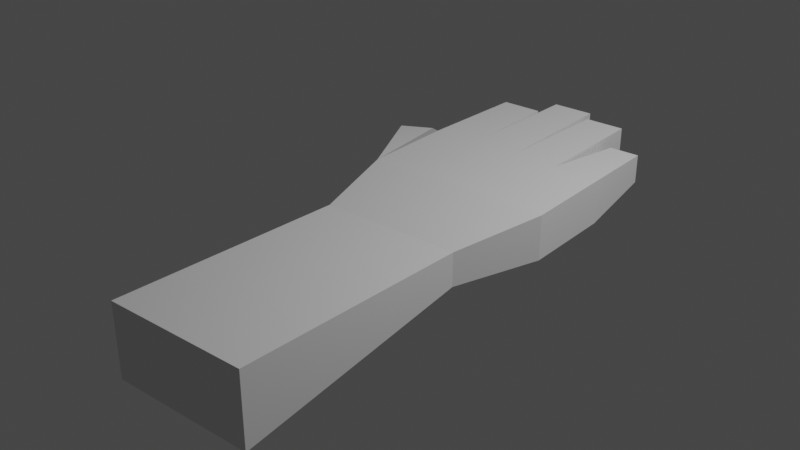 # Source: hand.blend  (saved by Blender 2.82.7; exported with 4.5.12 LTS)
import bpy
from mathutils import Matrix  # noqa: F401  (used for matrix-valued properties, if any)

bpy.ops.wm.read_factory_settings(use_empty=True)
scene = bpy.context.scene
scene.name = 'Scene'

# ---- collections
col_main = bpy.data.collections.new('Main'); scene.collection.children.link(col_main)

# ---- world
world_world = bpy.data.worlds.new('World'); scene.world = world_world
world_world.use_nodes = True; world_world.node_tree.nodes.clear()
_N = world_world.node_tree.nodes; _L = world_world.node_tree.links
n0 = _N.new('ShaderNodeOutputWorld'); n0.name = 'World Output'; n0.location = (300, 300)
n1 = _N.new('ShaderNodeBackground'); n1.name = 'Background'; n1.location = (10, 300)
n1.inputs[0].default_value = (0.05088, 0.05088, 0.05088, 1.0)
_L.new(n1.outputs[0], n0.inputs[0])
n0.is_active_output = True
world_world.color = (0.05088, 0.05088, 0.05088)
world_world.use_sun_shadow = False
world_world.sun_shadow_jitter_overblur = 0.0

# ---- lights
light_light = bpy.data.lights.new('Light', 'POINT')
light_light.transmission_factor = 0.0
light_light.energy = 1000.0
light_light.shadow_soft_size = 0.1
light_light.shadow_maximum_resolution = 0.006
light_light.use_absolute_resolution = True

# ---- meshes
me_cube_001 = bpy.data.meshes.new('Cube.001')
me_cube_001.from_pydata([(-0.7396, -1.0, -0.1756), (-0.7396, -1.0, 0.1756), (-1.0, 1.0, -0.2374), (-1.0, 1.0, 0.2374), (0.7396, -1.0, -0.1756), (0.7396, -1.0, 0.1756), (1.0, 1.0, -0.2374), (1.0, 1.0, 0.2374), (0.0, 1.0, -0.2374), (0.0, 1.0, 0.2374), (0.0, -1.0, -0.1756), (0.0, -1.0, 0.1756), (-0.5, 1.0, -0.2374), (-0.3698, -1.0, 0.1756), (-0.5, 1.0, 0.2374), (-0.3698, -1.0, -0.1756), (0.5, 1.0, 0.2374), (0.3698, -1.0, -0.1756), (0.5, 1.0, -0.2374), (0.3698, -1.0, 0.1756), (-1.0, 0.0, -0.2374), (-1.0, 0.0, 0.2374), (1.0, 0.0, -0.2374), (1.0, 0.0, 0.2374), (0.0, 0.0, 0.2374), (0.0, 0.0, -0.2374), (-0.5, 0.0, -0.2374), (-0.5, 0.0, 0.2374), (0.5, 0.0, 0.2374), (0.5, 0.0, -0.2374), (-0.9715, 2.252, 0.2103), (-0.9715, 2.252, -0.2103), (-0.5285, 2.252, -0.2103), (-0.5285, 2.252, 0.2103), (-0.02341, 2.551, -0.2151), (-0.02341, 2.551, 0.2151), (-0.4766, 2.551, -0.2151), (-0.4766, 2.551, 0.2151), (0.03207, 2.402, -0.2069), (0.03207, 2.402, 0.2069), (0.4679, 2.402, 0.2069), (0.4679, 2.402, -0.2069), (0.9124, 1.969, -0.1542), (0.9124, 1.969, 0.1542), (0.5876, 1.969, 0.1542), (0.5876, 1.969, -0.1542), (-1.271, 1.256, -0.1183), (-1.271, 1.256, 0.1183), (-1.588, 1.09, -0.1183), (-1.588, 1.09, 0.1183), (-0.7396, -3.528, -0.4717), (-0.7396, -3.528, 0.2812), (0.7396, -3.528, -0.4717), (0.7396, -3.528, 0.2812), (0.0, -3.528, -0.4717), (0.0, -3.528, 0.2812), (-0.3698, -3.528, 0.2812), (-0.3698, -3.528, -0.4717), (0.3698, -3.528, -0.4717), (0.3698, -3.528, 0.2812)], [], [(16, 7, 43, 44), (22, 23, 5, 4), (17, 4, 52, 58), (29, 22, 4, 17), (27, 21, 1, 13), (28, 24, 11, 19), (26, 25, 10, 15), (1, 0, 50, 51), (9, 8, 34, 35), (2, 3, 30, 31), (20, 26, 15, 0), (24, 27, 13, 11), (0, 15, 57, 50), (4, 5, 53, 52), (23, 28, 19, 5), (25, 29, 17, 10), (18, 8, 38, 41), (20, 21, 49, 48), (8, 18, 29, 25), (7, 16, 28, 23), (9, 14, 27, 24), (2, 12, 26, 20), (12, 8, 25, 26), (16, 9, 24, 28), (14, 3, 21, 27), (18, 6, 22, 29), (0, 1, 21, 20), (31, 30, 33, 32), (12, 2, 31, 32), (14, 12, 32, 33), (3, 14, 33, 30), (36, 37, 35, 34), (14, 9, 35, 37), (12, 14, 37, 36), (8, 12, 36, 34), (38, 39, 40, 41), (8, 9, 39, 38), (9, 16, 40, 39), (16, 18, 41, 40), (45, 44, 43, 42), (6, 18, 45, 42), (7, 6, 42, 43), (18, 16, 44, 45), (6, 7, 23, 22), (48, 49, 47, 46), (2, 20, 48, 46), (3, 2, 46, 47), (21, 3, 47, 49), (57, 56, 51, 50), (58, 59, 55, 54), (54, 55, 56, 57), (52, 53, 59, 58), (5, 19, 59, 53), (15, 10, 54, 57), (11, 13, 56, 55), (13, 1, 51, 56), (19, 11, 55, 59), (10, 17, 58, 54)])
_uv = me_cube_001.uv_layers.new(name='UVMap')
_uv.uv.foreach_set('vector', [0.6875, 0.5, 0.625, 0.5, 0.625, 0.5, 0.6875, 0.5, 0.375, 0.625, 0.625, 0.625, 0.625, 0.75, 0.375, 0.75, 0.3125, 0.75, 0.375, 0.75, 0.375, 0.75, 0.3125, 0.75, 0.3125, 0.625, 0.375, 0.625, 0.375, 0.75, 0.3125, 0.75, 0.8125, 0.625, 0.875, 0.625, 0.875, 0.75, 0.8125, 0.75, 0.6875, 0.625, 0.75, 0.625, 0.75, 0.75, 0.6875, 0.75, 0.1875, 0.625, 0.25, 0.625, 0.25, 0.75, 0.1875, 0.75, 0.625, 0.0, 0.375, 0.0, 0.375, 0.0, 0.625, 0.0, 0.625, 0.375, 0.375, 0.375, 0.375, 0.375, 0.625, 0.375, 0.375, 0.25, 0.625, 0.25, 0.625, 0.25, 0.375, 0.25, 0.125, 0.625, 0.1875, 0.625, 0.1875, 0.75, 0.125, 0.75, 0.75, 0.625, 0.8125, 0.625, 0.8125, 0.75, 0.75, 0.75, 0.125, 0.75, 0.1875, 0.75, 0.1875, 0.75, 0.125, 0.75, 0.375, 0.75, 0.625, 0.75, 0.625, 0.75, 0.375, 0.75, 0.625, 0.625, 0.6875, 0.625, 0.6875, 0.75, 0.625, 0.75, 0.25, 0.625, 0.3125, 0.625, 0.3125, 0.75, 0.25, 0.75, 0.3125, 0.5, 0.25, 0.5, 0.25, 0.5, 0.3125, 0.5, 0.375, 0.125, 0.625, 0.125, 0.625, 0.125, 0.375, 0.125, 0.25, 0.5, 0.3125, 0.5, 0.3125, 0.625, 0.25, 0.625, 0.625, 0.5, 0.6875, 0.5, 0.6875, 0.625, 0.625, 0.625, 0.75, 0.5, 0.8125, 0.5, 0.8125, 0.625, 0.75, 0.625, 0.125, 0.5, 0.1875, 0.5, 0.1875, 0.625, 0.125, 0.625, 0.1875, 0.5, 0.25, 0.5, 0.25, 0.625, 0.1875, 0.625, 0.6875, 0.5, 0.75, 0.5, 0.75, 0.625, 0.6875, 0.625, 0.8125, 0.5, 0.875, 0.5, 0.875, 0.625, 0.8125, 0.625, 0.3125, 0.5, 0.375, 0.5, 0.375, 0.625, 0.3125, 0.625, 0.375, 0.0, 0.625, 0.0, 0.625, 0.125, 0.375, 0.125, 0.375, 0.25, 0.625, 0.25, 0.625, 0.3125, 0.375, 0.3125, 0.1875, 0.5, 0.125, 0.5, 0.125, 0.5, 0.1875, 0.5, 0.625, 0.3125, 0.375, 0.3125, 0.375, 0.3125, 0.625, 0.3125, 0.875, 0.5, 0.8125, 0.5, 0.8125, 0.5, 0.875, 0.5, 0.375, 0.3125, 0.625, 0.3125, 0.625, 0.375, 0.375, 0.375, 0.8125, 0.5, 0.75, 0.5, 0.75, 0.5, 0.8125, 0.5, 0.375, 0.3125, 0.625, 0.3125, 0.625, 0.3125, 0.375, 0.3125, 0.25, 0.5, 0.1875, 0.5, 0.1875, 0.5, 0.25, 0.5, 0.375, 0.375, 0.625, 0.375, 0.625, 0.4375, 0.375, 0.4375, 0.375, 0.375, 0.625, 0.375, 0.625, 0.375, 0.375, 0.375, 0.75, 0.5, 0.6875, 0.5, 0.6875, 0.5, 0.75, 0.5, 0.625, 0.4375, 0.375, 0.4375, 0.375, 0.4375, 0.625, 0.4375, 0.375, 0.4375, 0.625, 0.4375, 0.625, 0.5, 0.375, 0.5, 0.375, 0.5, 0.3125, 0.5, 0.3125, 0.5, 0.375, 0.5, 0.625, 0.5, 0.375, 0.5, 0.375, 0.5, 0.625, 0.5, 0.375, 0.4375, 0.625, 0.4375, 0.625, 0.4375, 0.375, 0.4375, 0.375, 0.5, 0.625, 0.5, 0.625, 0.625, 0.375, 0.625, 0.375, 0.125, 0.625, 0.125, 0.625, 0.25, 0.375, 0.25, 0.125, 0.5, 0.125, 0.625, 0.125, 0.625, 0.125, 0.5, 0.625, 0.25, 0.375, 0.25, 0.375, 0.25, 0.625, 0.25, 0.875, 0.625, 0.875, 0.5, 0.875, 0.5, 0.875, 0.625, 0.375, 0.9375, 0.625, 0.9375, 0.625, 1.0, 0.375, 1.0, 0.375, 0.8125, 0.625, 0.8125, 0.625, 0.875, 0.375, 0.875, 0.375, 0.875, 0.625, 0.875, 0.625, 0.9375, 0.375, 0.9375, 0.375, 0.75, 0.625, 0.75, 0.625, 0.8125, 0.375, 0.8125, 0.625, 0.75, 0.6875, 0.75, 0.6875, 0.75, 0.625, 0.75, 0.1875, 0.75, 0.25, 0.75, 0.25, 0.75, 0.1875, 0.75, 0.75, 0.75, 0.8125, 0.75, 0.8125, 0.75, 0.75, 0.75, 0.8125, 0.75, 0.875, 0.75, 0.875, 0.75, 0.8125, 0.75, 0.6875, 0.75, 0.75, 0.75, 0.75, 0.75, 0.6875, 0.75, 0.25, 0.75, 0.3125, 0.75, 0.3125, 0.75, 0.25, 0.75])
me_cube_001.use_remesh_fix_poles = True
me_cube_001.use_remesh_preserve_attributes = False
me_cube_001.use_mirror_vertex_groups = False
me_cube_001.update()

# ---- objects
ob_light = bpy.data.objects.new('Light', light_light)
ob_cube = bpy.data.objects.new('Cube', me_cube_001)

# ---- transforms, parenting, visibility, modifiers, constraints
ob_light.location = (4.076, 1.005, 5.904)
ob_light.rotation_euler = (0.6503, 0.05522, 1.866)
ob_light.lock_rotations_4d = False
ob_light.empty_display_type = 'ARROWS'
ob_light.color = (0.0, 0.0, 0.0, 0.0)
ob_light.lineart.crease_threshold = 0.0
ob_cube.location = (0.0, 0.0, 0.0)
ob_cube.lineart.crease_threshold = 0.0

# ---- collection membership
col_main.objects.link(ob_light)
col_main.objects.link(ob_cube)

# ---- scene / render settings (as saved in the file)
scene.frame_start = 1; scene.frame_end = 250; scene.frame_set(1)
scene.render.engine = 'BLENDER_EEVEE_NEXT'
scene.cycles.use_denoising = False
scene.cycles.samples = 128
scene.cycles.sampling_pattern = 'TABULATED_SOBOL'
scene.cycles.use_adaptive_sampling = False
scene.cycles.use_light_tree = False
scene.view_settings.view_transform = 'Filmic'
bpy.context.view_layer.update()

# ---- added for rendering (the .blend has no active camera): camera
cam_auto = bpy.data.cameras.new('AutoCamera')
cam_auto.lens = 50.0
cam_auto.sensor_width = 36.0
cam_auto.clip_end = 1000.0
ob_auto_camera = bpy.data.objects.new('AutoCamera', cam_auto)
scene.collection.objects.link(ob_auto_camera)
ob_auto_camera.location = (5.85902, -7.87163, 4.82696)
ob_auto_camera.rotation_euler = (1.09748, -7.21219e-08, 0.694738)
scene.camera = ob_auto_camera
bpy.context.view_layer.update()
